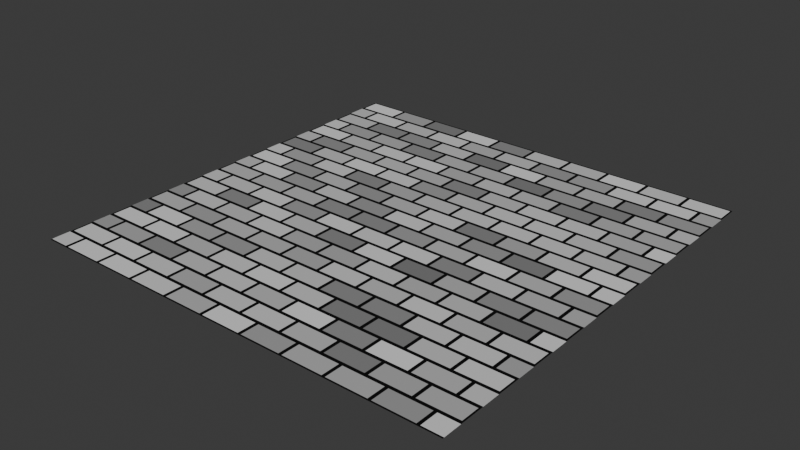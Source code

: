 # Source: Untitled.blend  (saved by Blender 4.5.90; exported with 4.5.12 LTS)
import bpy
from mathutils import Matrix  # noqa: F401  (used for matrix-valued properties, if any)

bpy.ops.wm.read_factory_settings(use_empty=True)
scene = bpy.context.scene
scene.name = 'Scene'

# ---- collections
col_collection = bpy.data.collections.new('Collection'); scene.collection.children.link(col_collection)

# ---- materials (node trees are filled in below, after node groups)
mat_x = bpy.data.materials.new('매테리얼')

# ---- material node trees
mat_x.use_nodes = True; mat_x.node_tree.nodes.clear()
_N = mat_x.node_tree.nodes; _L = mat_x.node_tree.links
n0 = _N.new('ShaderNodeBsdfPrincipled'); n0.name = '프린시플드 BSDF'; n0.location = (-200, 100)
n1 = _N.new('ShaderNodeOutputMaterial'); n1.name = '매테리얼 출력'; n1.location = (200, 100)
n2 = _N.new('ShaderNodeTexBrick'); n2.name = '벽돌 텍스처'; n2.location = (-400, 75)
_L.new(n0.outputs[0], n1.inputs[0])
_L.new(n2.outputs[0], n0.inputs[0])
n1.is_active_output = True

# ---- world
world_world = bpy.data.worlds.new('World'); scene.world = world_world
world_world.use_nodes = True; world_world.node_tree.nodes.clear()
_N = world_world.node_tree.nodes; _L = world_world.node_tree.links
n0 = _N.new('ShaderNodeOutputWorld'); n0.name = 'World Output'; n0.location = (200, 100)
n1 = _N.new('ShaderNodeBackground'); n1.name = 'Background'; n1.location = (-200, 100)
n1.inputs[0].default_value = (0.05088, 0.05088, 0.05088, 1.0)
_L.new(n1.outputs[0], n0.inputs[0])
n0.is_active_output = True
world_world.color = (0.05088, 0.05088, 0.05088)
world_world.sun_shadow_jitter_overblur = 0.0

# ---- meshes
me_x = bpy.data.meshes.new('평면')
me_x.from_pydata([(-1.0, -1.0, 0.0), (1.0, -1.0, 0.0), (-1.0, 1.0, 0.0), (1.0, 1.0, 0.0)], [], [(0, 1, 3, 2)])
_uv = me_x.uv_layers.new(name='UV 맵')
_uv.uv.foreach_set('vector', [0.0, 0.0, 1.0, 0.0, 1.0, 1.0, 0.0, 1.0])
me_x.materials.append(mat_x)
me_x.update()

# ---- objects
ob_x = bpy.data.objects.new('평면', me_x)

# ---- transforms, parenting, visibility, modifiers, constraints
ob_x.location = (0.0, 0.0, 0.0)

# ---- collection membership
col_collection.objects.link(ob_x)

# ---- scene / render settings (as saved in the file)
scene.frame_start = 1; scene.frame_end = 250; scene.frame_set(1)
scene.render.engine = 'BLENDER_EEVEE_NEXT'
bpy.context.view_layer.update()

# ---- added for rendering (the .blend has no active camera and no usable light): camera, sun
cam_auto = bpy.data.cameras.new('AutoCamera')
cam_auto.lens = 50.0
cam_auto.sensor_width = 36.0
cam_auto.clip_end = 1000.0
ob_auto_camera = bpy.data.objects.new('AutoCamera', cam_auto)
scene.collection.objects.link(ob_auto_camera)
ob_auto_camera.location = (2.61693, -3.14032, 2.09354)
ob_auto_camera.rotation_euler = (1.09748, -7.21219e-08, 0.694738)
scene.camera = ob_auto_camera
light_auto_sun = bpy.data.lights.new('AutoSun', 'SUN')
light_auto_sun.energy = 3.0
light_auto_sun.angle = 0.0523599
ob_auto_sun = bpy.data.objects.new('AutoSun', light_auto_sun)
scene.collection.objects.link(ob_auto_sun)
ob_auto_sun.rotation_euler = (0.872665, 0.174533, 0.523599)
bpy.context.view_layer.update()
